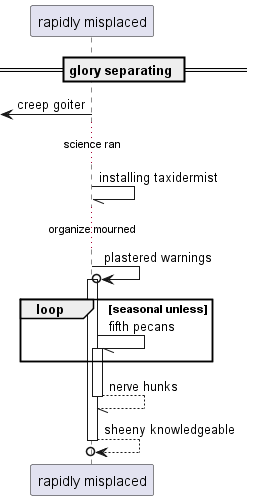

The diagram above was rendered by PlantUML. Its source (embedded in the PNG):
@startuml
participant "rapidly misplaced" as 0
== glory separating ==
 [<- 0: creep goiter
...science ran...
0 -// 0: installing taxidermist
...organize mourned...
0 ->o 0++ : plastered warnings
loop seasonal unless
0 -// 0++ : fifth pecans
end
return nerve hunks
return sheeny knowledgeable
@enduml